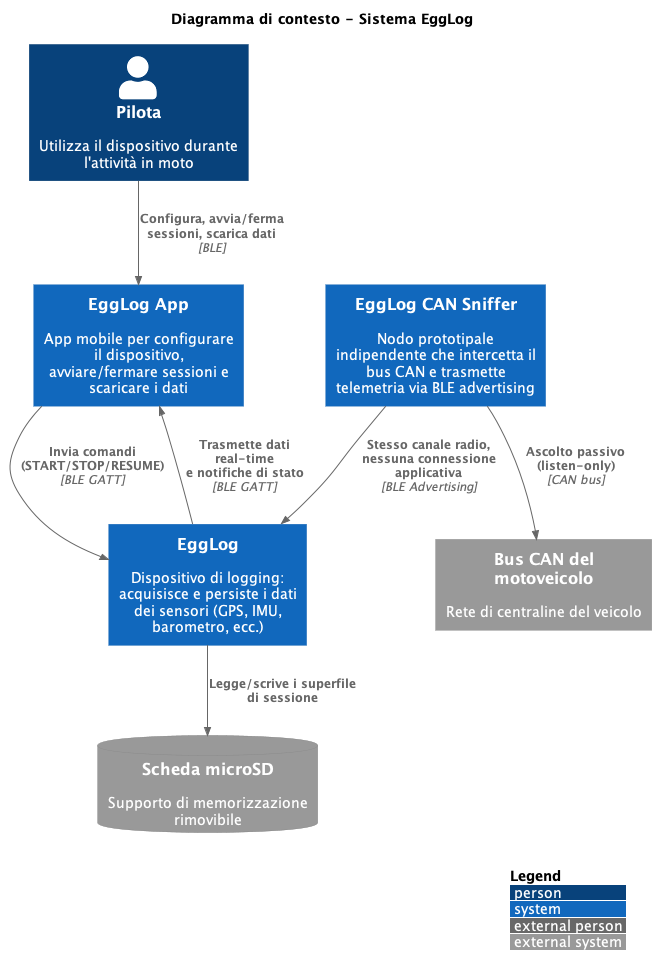

The diagram above was rendered by PlantUML. Its source (embedded in the PNG):
@startuml C4_Context_EggLog
!include https://raw.githubusercontent.com/plantuml-stdlib/C4-PlantUML/master/C4_Context.puml

LAYOUT_WITH_LEGEND()
title Diagramma di contesto - Sistema EggLog

Person(pilota, "Pilota", "Utilizza il dispositivo durante l'attività in moto")

System(egglog, "EggLog", "Dispositivo di logging: acquisisce e persiste i dati dei sensori (GPS, IMU, barometro, ecc.)")
System(app, "EggLog App", "App mobile per configurare il dispositivo, avviare/fermare sessioni e scaricare i dati")
System(sniffer, "EggLog CAN Sniffer", "Nodo prototipale indipendente che intercetta il bus CAN e trasmette telemetria via BLE advertising")

System_Ext(moto, "Bus CAN del motoveicolo", "Rete di centraline del veicolo")
SystemDb_Ext(sd, "Scheda microSD", "Supporto di memorizzazione rimovibile")

Rel(pilota, app, "Configura, avvia/ferma sessioni, scarica dati", "BLE")
Rel(app, egglog, "Invia comandi\n(START/STOP/RESUME)", "BLE GATT")
Rel(egglog, app, "Trasmette dati real-time\ne notifiche di stato", "BLE GATT")
Rel(egglog, sd, "Legge/scrive i superfile di sessione")
Rel(sniffer, moto, "Ascolto passivo (listen-only)", "CAN bus")
Rel(sniffer, egglog, "Stesso canale radio,\nnessuna connessione applicativa", "BLE Advertising")

UpdateRelStyle(sniffer, egglog, $lineColor="grey", $lineStyle=DashedLine())

@enduml